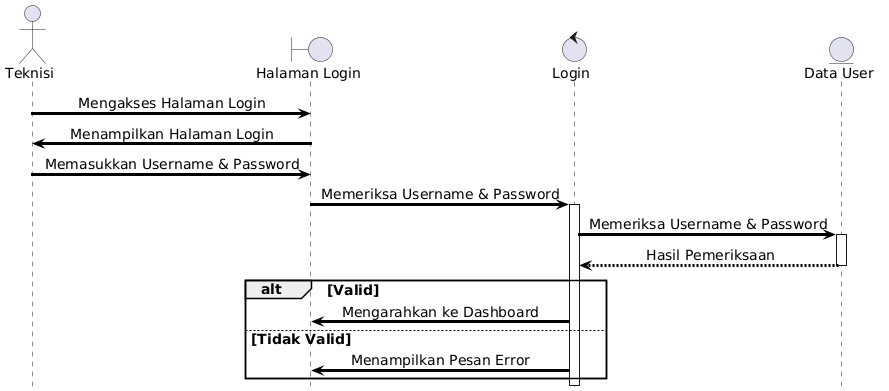

The diagram above was rendered by PlantUML. Its source (embedded in the PNG):
@startuml
skinparam shadowing false
skinparam ArrowThickness 3
skinparam ArrowColor black
skinparam ParticipantBorderThickness 3
skinparam LifeLineBorderThickness 2
skinparam DefaultFontName Arial
skinparam DefaultFontStyle bold
skinparam DefaultFontSize 14
skinparam SequenceMessageAlign center

hide footbox

actor Teknisi

boundary "Halaman Login" as LoginPage

control "Login" as Login

entity "Data User" as User

Teknisi -> LoginPage : Mengakses Halaman Login

LoginPage -> Teknisi : Menampilkan Halaman Login

Teknisi -> LoginPage : Memasukkan Username & Password

LoginPage -> Login : Memeriksa Username & Password

activate Login

Login -> User : Memeriksa Username & Password

activate User
User --> Login : Hasil Pemeriksaan
deactivate User

alt Valid

Login -> LoginPage : Mengarahkan ke Dashboard

else Tidak Valid

Login -> LoginPage : Menampilkan Pesan Error

end

deactivate Login
@enduml